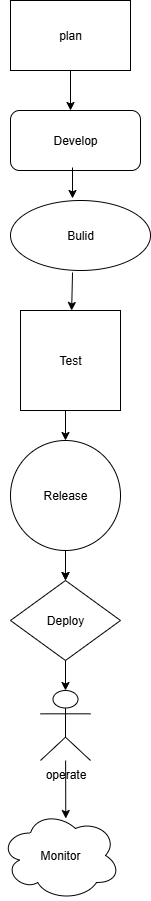

The diagram above was exported from draw.io. Its source (the exported page's mxGraphModel, read from the mxfile embedded in the PNG):
<mxGraphModel dx="786" dy="459" grid="1" gridSize="10" guides="1" tooltips="1" connect="1" arrows="1" fold="1" page="1" pageScale="1" pageWidth="850" pageHeight="1100" math="0" shadow="0">
  <root>
    <mxCell id="0" />
    <mxCell id="1" parent="0" />
    <mxCell id="iefJ9y4F9Ave1agf1QRW-3" value="plan" style="rounded=0;whiteSpace=wrap;html=1;" vertex="1" parent="1">
      <mxGeometry x="320" y="40" width="120" height="70" as="geometry" />
    </mxCell>
    <mxCell id="iefJ9y4F9Ave1agf1QRW-5" value="Develop" style="rounded=1;whiteSpace=wrap;html=1;" vertex="1" parent="1">
      <mxGeometry x="320" y="150" width="130" height="60" as="geometry" />
    </mxCell>
    <mxCell id="iefJ9y4F9Ave1agf1QRW-8" value="Bulid" style="ellipse;whiteSpace=wrap;html=1;" vertex="1" parent="1">
      <mxGeometry x="320" y="240" width="140" height="70" as="geometry" />
    </mxCell>
    <mxCell id="iefJ9y4F9Ave1agf1QRW-12" value="Test" style="whiteSpace=wrap;html=1;aspect=fixed;" vertex="1" parent="1">
      <mxGeometry x="330" y="350" width="100" height="100" as="geometry" />
    </mxCell>
    <mxCell id="iefJ9y4F9Ave1agf1QRW-13" style="edgeStyle=orthogonalEdgeStyle;rounded=0;orthogonalLoop=1;jettySize=auto;html=1;exitX=0.5;exitY=1;exitDx=0;exitDy=0;" edge="1" parent="1" source="iefJ9y4F9Ave1agf1QRW-12" target="iefJ9y4F9Ave1agf1QRW-12">
      <mxGeometry relative="1" as="geometry" />
    </mxCell>
    <mxCell id="iefJ9y4F9Ave1agf1QRW-34" value="" style="edgeStyle=orthogonalEdgeStyle;rounded=0;orthogonalLoop=1;jettySize=auto;html=1;" edge="1" parent="1" source="iefJ9y4F9Ave1agf1QRW-15" target="iefJ9y4F9Ave1agf1QRW-18">
      <mxGeometry relative="1" as="geometry" />
    </mxCell>
    <mxCell id="iefJ9y4F9Ave1agf1QRW-15" value="Release" style="ellipse;whiteSpace=wrap;html=1;aspect=fixed;" vertex="1" parent="1">
      <mxGeometry x="320" y="480" width="110" height="110" as="geometry" />
    </mxCell>
    <mxCell id="iefJ9y4F9Ave1agf1QRW-18" value="Deploy" style="rhombus;whiteSpace=wrap;html=1;" vertex="1" parent="1">
      <mxGeometry x="320" y="620" width="110" height="80" as="geometry" />
    </mxCell>
    <mxCell id="iefJ9y4F9Ave1agf1QRW-20" value="operate" style="shape=umlActor;verticalLabelPosition=bottom;verticalAlign=top;html=1;outlineConnect=0;" vertex="1" parent="1">
      <mxGeometry x="350" y="730" width="50" height="70" as="geometry" />
    </mxCell>
    <mxCell id="iefJ9y4F9Ave1agf1QRW-22" value="Monitor" style="ellipse;shape=cloud;whiteSpace=wrap;html=1;" vertex="1" parent="1">
      <mxGeometry x="310" y="850" width="120" height="90" as="geometry" />
    </mxCell>
    <mxCell id="iefJ9y4F9Ave1agf1QRW-23" value="" style="endArrow=classic;html=1;rounded=0;entryX=0.544;entryY=0.089;entryDx=0;entryDy=0;entryPerimeter=0;" edge="1" parent="1" source="iefJ9y4F9Ave1agf1QRW-20" target="iefJ9y4F9Ave1agf1QRW-22">
      <mxGeometry width="50" height="50" relative="1" as="geometry">
        <mxPoint x="370" y="800" as="sourcePoint" />
        <mxPoint x="370" y="840" as="targetPoint" />
      </mxGeometry>
    </mxCell>
    <mxCell id="iefJ9y4F9Ave1agf1QRW-27" value="" style="endArrow=classic;html=1;rounded=0;entryX=0.443;entryY=-0.029;entryDx=0;entryDy=0;entryPerimeter=0;" edge="1" parent="1" target="iefJ9y4F9Ave1agf1QRW-8">
      <mxGeometry width="50" height="50" relative="1" as="geometry">
        <mxPoint x="382" y="207" as="sourcePoint" />
        <mxPoint x="400" y="230" as="targetPoint" />
      </mxGeometry>
    </mxCell>
    <mxCell id="iefJ9y4F9Ave1agf1QRW-28" value="" style="endArrow=classic;html=1;rounded=0;" edge="1" parent="1" source="iefJ9y4F9Ave1agf1QRW-3">
      <mxGeometry width="50" height="50" relative="1" as="geometry">
        <mxPoint x="350" y="200" as="sourcePoint" />
        <mxPoint x="380" y="150" as="targetPoint" />
      </mxGeometry>
    </mxCell>
    <mxCell id="iefJ9y4F9Ave1agf1QRW-31" value="" style="endArrow=classic;html=1;rounded=0;exitX=0.443;exitY=1.029;exitDx=0;exitDy=0;exitPerimeter=0;" edge="1" parent="1" source="iefJ9y4F9Ave1agf1QRW-8" target="iefJ9y4F9Ave1agf1QRW-12">
      <mxGeometry width="50" height="50" relative="1" as="geometry">
        <mxPoint x="370" y="400" as="sourcePoint" />
        <mxPoint x="420" y="350" as="targetPoint" />
      </mxGeometry>
    </mxCell>
    <mxCell id="iefJ9y4F9Ave1agf1QRW-32" value="" style="endArrow=classic;html=1;rounded=0;exitX=0.5;exitY=1;exitDx=0;exitDy=0;" edge="1" parent="1" source="iefJ9y4F9Ave1agf1QRW-15" target="iefJ9y4F9Ave1agf1QRW-18">
      <mxGeometry width="50" height="50" relative="1" as="geometry">
        <mxPoint x="370" y="600" as="sourcePoint" />
        <mxPoint x="420" y="590" as="targetPoint" />
      </mxGeometry>
    </mxCell>
    <mxCell id="iefJ9y4F9Ave1agf1QRW-36" value="" style="endArrow=classic;html=1;rounded=0;" edge="1" parent="1" target="iefJ9y4F9Ave1agf1QRW-15">
      <mxGeometry width="50" height="50" relative="1" as="geometry">
        <mxPoint x="375" y="450" as="sourcePoint" />
        <mxPoint x="480" y="540" as="targetPoint" />
      </mxGeometry>
    </mxCell>
    <mxCell id="iefJ9y4F9Ave1agf1QRW-37" value="" style="endArrow=classic;html=1;rounded=0;exitX=0.5;exitY=1;exitDx=0;exitDy=0;entryX=0.5;entryY=0;entryDx=0;entryDy=0;entryPerimeter=0;" edge="1" parent="1" source="iefJ9y4F9Ave1agf1QRW-18" target="iefJ9y4F9Ave1agf1QRW-20">
      <mxGeometry width="50" height="50" relative="1" as="geometry">
        <mxPoint x="430" y="800" as="sourcePoint" />
        <mxPoint x="480" y="750" as="targetPoint" />
      </mxGeometry>
    </mxCell>
  </root>
</mxGraphModel>